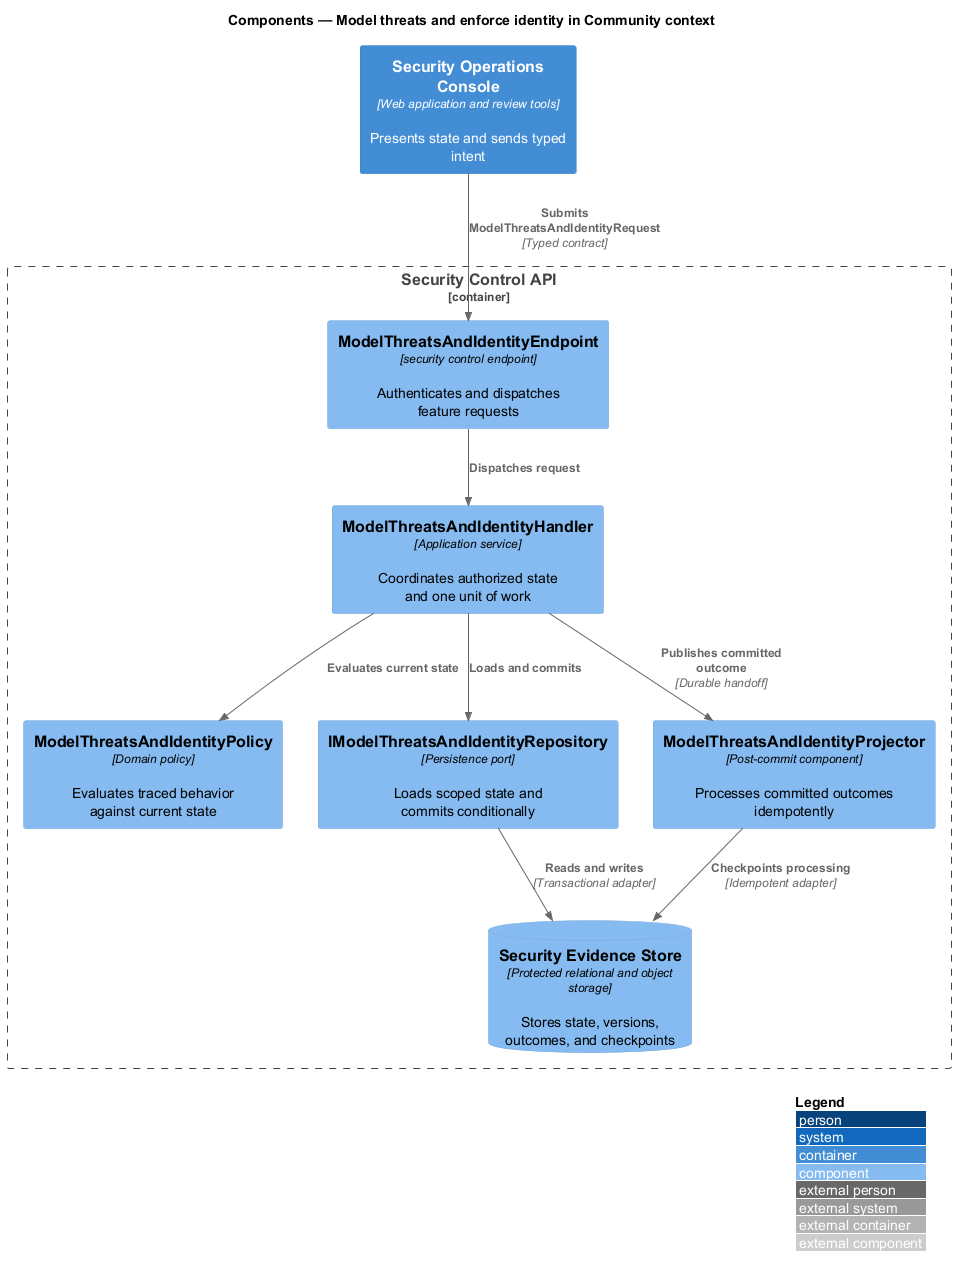

The diagram above was rendered by PlantUML. Its source (embedded in the PNG):
@startuml
!include <C4/C4_Component>
LAYOUT_WITH_LEGEND()
title Components — Model threats and enforce identity in Community context

Container(frontend, "Security Operations Console", "Web application and review tools", "Presents state and sends typed intent")
Container_Boundary(backend, "Security Control API") {
  Component(endpoint, "ModelThreatsAndIdentityEndpoint", "security control endpoint", "Authenticates and dispatches feature requests")
  Component(handler, "ModelThreatsAndIdentityHandler", "Application service", "Coordinates authorized state and one unit of work")
  Component(policy, "ModelThreatsAndIdentityPolicy", "Domain policy", "Evaluates traced behavior against current state")
  Component(repository, "IModelThreatsAndIdentityRepository", "Persistence port", "Loads scoped state and commits conditionally")
  Component(projector, "ModelThreatsAndIdentityProjector", "Post-commit component", "Processes committed outcomes idempotently")
  ComponentDb(store, "Security Evidence Store", "Protected relational and object storage", "Stores state, versions, outcomes, and checkpoints")
}

Rel(frontend, endpoint, "Submits ModelThreatsAndIdentityRequest", "Typed contract")
Rel(endpoint, handler, "Dispatches request")
Rel(handler, policy, "Evaluates current state")
Rel(handler, repository, "Loads and commits")
Rel(repository, store, "Reads and writes", "Transactional adapter")
Rel(handler, projector, "Publishes committed outcome", "Durable handoff")
Rel(projector, store, "Checkpoints processing", "Idempotent adapter")
@enduml